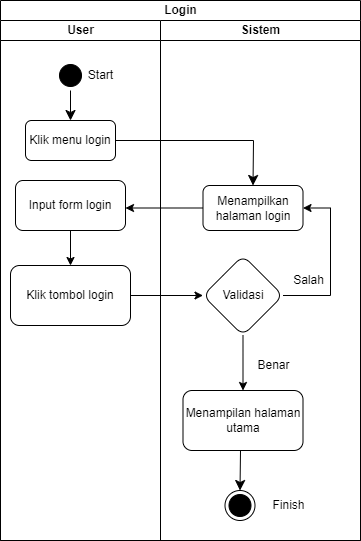

The diagram above was exported from draw.io. Its source (the exported page's mxGraphModel, read from the mxfile embedded in the PNG):
<mxGraphModel dx="3088" dy="6591" grid="1" gridSize="10" guides="1" tooltips="1" connect="1" arrows="1" fold="1" page="1" pageScale="1" pageWidth="827" pageHeight="1169" math="0" shadow="0">
  <root>
    <mxCell id="0" />
    <mxCell id="1" parent="0" />
    <mxCell id="OJczPQYRwqtTo_YzE0T--1" value="Login" style="swimlane;childLayout=stackLayout;resizeParent=1;resizeParentMax=0;startSize=20;html=1;" parent="1" vertex="1">
      <mxGeometry x="-1600" y="-5800" width="360" height="540" as="geometry" />
    </mxCell>
    <mxCell id="OJczPQYRwqtTo_YzE0T--2" value="User" style="swimlane;startSize=20;html=1;" parent="OJczPQYRwqtTo_YzE0T--1" vertex="1">
      <mxGeometry y="20" width="160" height="520" as="geometry" />
    </mxCell>
    <mxCell id="OJczPQYRwqtTo_YzE0T--7" value="" style="ellipse;html=1;shape=startState;fillColor=#000000;strokeColor=#000000;" parent="OJczPQYRwqtTo_YzE0T--2" vertex="1">
      <mxGeometry x="55" y="40" width="30" height="30" as="geometry" />
    </mxCell>
    <mxCell id="OJczPQYRwqtTo_YzE0T--16" value="" style="edgeStyle=orthogonalEdgeStyle;rounded=0;orthogonalLoop=1;jettySize=auto;html=1;" parent="OJczPQYRwqtTo_YzE0T--2" source="OJczPQYRwqtTo_YzE0T--13" target="OJczPQYRwqtTo_YzE0T--15" edge="1">
      <mxGeometry relative="1" as="geometry" />
    </mxCell>
    <mxCell id="OJczPQYRwqtTo_YzE0T--13" value="Input form login" style="whiteSpace=wrap;html=1;rounded=1;" parent="OJczPQYRwqtTo_YzE0T--2" vertex="1">
      <mxGeometry x="15" y="160" width="110" height="50" as="geometry" />
    </mxCell>
    <mxCell id="OJczPQYRwqtTo_YzE0T--15" value="Klik tombol login" style="whiteSpace=wrap;html=1;rounded=1;" parent="OJczPQYRwqtTo_YzE0T--2" vertex="1">
      <mxGeometry x="10" y="245" width="120" height="60" as="geometry" />
    </mxCell>
    <mxCell id="gswTMRldVsjIWiPkBGN0-1" value="Start" style="text;html=1;align=center;verticalAlign=middle;resizable=0;points=[];autosize=1;strokeColor=none;fillColor=none;" parent="OJczPQYRwqtTo_YzE0T--2" vertex="1">
      <mxGeometry x="75" y="40" width="50" height="30" as="geometry" />
    </mxCell>
    <mxCell id="VXfyZ-jjZj5ydYPSEJ2i-6" value="Klik menu login" style="rounded=1;whiteSpace=wrap;html=1;" vertex="1" parent="OJczPQYRwqtTo_YzE0T--2">
      <mxGeometry x="25" y="100" width="90" height="40" as="geometry" />
    </mxCell>
    <mxCell id="VXfyZ-jjZj5ydYPSEJ2i-7" value="" style="endArrow=classic;html=1;rounded=0;fontSize=12;startSize=8;endSize=8;curved=1;entryX=0.5;entryY=0;entryDx=0;entryDy=0;exitX=0.5;exitY=1;exitDx=0;exitDy=0;" edge="1" parent="OJczPQYRwqtTo_YzE0T--2" source="OJczPQYRwqtTo_YzE0T--7" target="VXfyZ-jjZj5ydYPSEJ2i-6">
      <mxGeometry width="50" height="50" relative="1" as="geometry">
        <mxPoint x="65" y="70" as="sourcePoint" />
        <mxPoint x="115" y="20" as="targetPoint" />
      </mxGeometry>
    </mxCell>
    <mxCell id="OJczPQYRwqtTo_YzE0T--14" value="" style="edgeStyle=orthogonalEdgeStyle;rounded=0;orthogonalLoop=1;jettySize=auto;html=1;" parent="OJczPQYRwqtTo_YzE0T--1" source="OJczPQYRwqtTo_YzE0T--12" target="OJczPQYRwqtTo_YzE0T--13" edge="1">
      <mxGeometry relative="1" as="geometry">
        <Array as="points">
          <mxPoint x="240" y="200" />
        </Array>
      </mxGeometry>
    </mxCell>
    <mxCell id="OJczPQYRwqtTo_YzE0T--18" value="" style="edgeStyle=orthogonalEdgeStyle;rounded=0;orthogonalLoop=1;jettySize=auto;html=1;" parent="OJczPQYRwqtTo_YzE0T--1" source="OJczPQYRwqtTo_YzE0T--15" target="OJczPQYRwqtTo_YzE0T--17" edge="1">
      <mxGeometry relative="1" as="geometry" />
    </mxCell>
    <mxCell id="OJczPQYRwqtTo_YzE0T--3" value="Sistem" style="swimlane;startSize=20;html=1;" parent="OJczPQYRwqtTo_YzE0T--1" vertex="1">
      <mxGeometry x="160" y="20" width="200" height="520" as="geometry" />
    </mxCell>
    <mxCell id="OJczPQYRwqtTo_YzE0T--12" value="Menampilkan halaman login" style="rounded=1;whiteSpace=wrap;html=1;" parent="OJczPQYRwqtTo_YzE0T--3" vertex="1">
      <mxGeometry x="42.5" y="165" width="100" height="45" as="geometry" />
    </mxCell>
    <mxCell id="OJczPQYRwqtTo_YzE0T--20" value="" style="edgeStyle=orthogonalEdgeStyle;rounded=0;orthogonalLoop=1;jettySize=auto;html=1;" parent="OJczPQYRwqtTo_YzE0T--3" source="OJczPQYRwqtTo_YzE0T--17" target="OJczPQYRwqtTo_YzE0T--19" edge="1">
      <mxGeometry relative="1" as="geometry" />
    </mxCell>
    <mxCell id="OJczPQYRwqtTo_YzE0T--22" value="" style="edgeStyle=orthogonalEdgeStyle;rounded=0;orthogonalLoop=1;jettySize=auto;html=1;entryX=1;entryY=0.5;entryDx=0;entryDy=0;" parent="OJczPQYRwqtTo_YzE0T--3" source="OJczPQYRwqtTo_YzE0T--17" target="OJczPQYRwqtTo_YzE0T--12" edge="1">
      <mxGeometry relative="1" as="geometry">
        <mxPoint x="109.99999999999977" y="92.5" as="targetPoint" />
        <Array as="points">
          <mxPoint x="170" y="275" />
          <mxPoint x="170" y="188" />
        </Array>
      </mxGeometry>
    </mxCell>
    <mxCell id="OJczPQYRwqtTo_YzE0T--17" value="Validasi" style="rhombus;whiteSpace=wrap;html=1;rounded=1;" parent="OJczPQYRwqtTo_YzE0T--3" vertex="1">
      <mxGeometry x="42.5" y="235" width="80" height="80" as="geometry" />
    </mxCell>
    <mxCell id="OJczPQYRwqtTo_YzE0T--19" value="Menampilan halaman utama" style="whiteSpace=wrap;html=1;rounded=1;" parent="OJczPQYRwqtTo_YzE0T--3" vertex="1">
      <mxGeometry x="22.5" y="370" width="120" height="60" as="geometry" />
    </mxCell>
    <mxCell id="OJczPQYRwqtTo_YzE0T--25" value="Benar" style="text;html=1;align=center;verticalAlign=middle;resizable=0;points=[];autosize=1;strokeColor=none;fillColor=none;" parent="OJczPQYRwqtTo_YzE0T--3" vertex="1">
      <mxGeometry x="82.5" y="330" width="60" height="30" as="geometry" />
    </mxCell>
    <mxCell id="OJczPQYRwqtTo_YzE0T--26" value="Salah" style="text;html=1;align=center;verticalAlign=middle;resizable=0;points=[];autosize=1;strokeColor=none;fillColor=none;" parent="OJczPQYRwqtTo_YzE0T--3" vertex="1">
      <mxGeometry x="122.5" y="245" width="50" height="30" as="geometry" />
    </mxCell>
    <mxCell id="OJczPQYRwqtTo_YzE0T--23" value="" style="ellipse;html=1;shape=endState;fillColor=#000000;strokeColor=#000000;" parent="OJczPQYRwqtTo_YzE0T--3" vertex="1">
      <mxGeometry x="64.5" y="470" width="30" height="30" as="geometry" />
    </mxCell>
    <mxCell id="gswTMRldVsjIWiPkBGN0-2" value="Finish" style="text;html=1;align=center;verticalAlign=middle;resizable=0;points=[];autosize=1;strokeColor=none;fillColor=none;" parent="OJczPQYRwqtTo_YzE0T--3" vertex="1">
      <mxGeometry x="97.5" y="470" width="60" height="30" as="geometry" />
    </mxCell>
    <mxCell id="VXfyZ-jjZj5ydYPSEJ2i-3" value="" style="endArrow=classic;html=1;rounded=0;fontSize=12;startSize=8;endSize=8;curved=1;entryX=0.5;entryY=0;entryDx=0;entryDy=0;" edge="1" parent="OJczPQYRwqtTo_YzE0T--3" target="OJczPQYRwqtTo_YzE0T--23">
      <mxGeometry width="50" height="50" relative="1" as="geometry">
        <mxPoint x="80" y="430" as="sourcePoint" />
        <mxPoint x="130" y="380" as="targetPoint" />
      </mxGeometry>
    </mxCell>
    <mxCell id="VXfyZ-jjZj5ydYPSEJ2i-8" value="" style="edgeStyle=none;curved=0;rounded=0;orthogonalLoop=1;jettySize=auto;html=1;fontSize=12;startSize=8;endSize=8;entryX=0.5;entryY=0;entryDx=0;entryDy=0;" edge="1" parent="OJczPQYRwqtTo_YzE0T--1" source="VXfyZ-jjZj5ydYPSEJ2i-6" target="OJczPQYRwqtTo_YzE0T--12">
      <mxGeometry relative="1" as="geometry">
        <Array as="points">
          <mxPoint x="253" y="140" />
        </Array>
      </mxGeometry>
    </mxCell>
  </root>
</mxGraphModel>